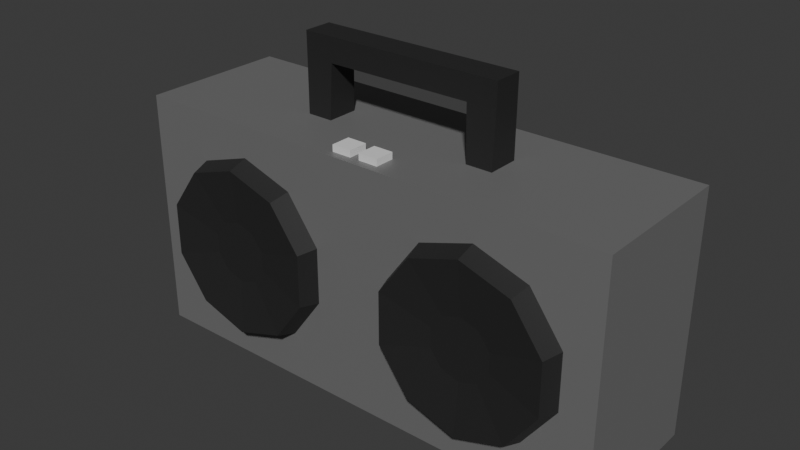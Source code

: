 # Source: boombox.blend  (saved by Blender 4.1.24; exported with 4.5.12 LTS)
import bpy
from mathutils import Matrix  # noqa: F401  (used for matrix-valued properties, if any)

bpy.ops.wm.read_factory_settings(use_empty=True)
scene = bpy.context.scene
scene.name = 'Scene'

# ---- collections
col_collection = bpy.data.collections.new('Collection'); scene.collection.children.link(col_collection)

# ---- materials (node trees are filled in below, after node groups)
mat_speakers = bpy.data.materials.new('Speakers')
mat_speakers.use_transparent_shadow = False
mat_material = bpy.data.materials.new('Material')
mat_material.alpha_threshold = 0.0
mat_material.use_transparent_shadow = False
mat_material.roughness = 0.5
mat_material.line_color = (0.0, 0.0, 0.0, 1.0)
mat_material_001 = bpy.data.materials.new('Material.001')
mat_material_001.use_transparent_shadow = False

# ---- material node trees
mat_speakers.use_nodes = True; mat_speakers.node_tree.nodes.clear()
_N = mat_speakers.node_tree.nodes; _L = mat_speakers.node_tree.links
n0 = _N.new('ShaderNodeBsdfPrincipled'); n0.name = 'Principled BSDF'; n0.location = (10, 300)
n0.inputs[0].default_value = (0.02176, 0.02176, 0.02176, 1.0)
n1 = _N.new('ShaderNodeOutputMaterial'); n1.name = 'Material Output'; n1.location = (300, 300)
_L.new(n0.outputs[0], n1.inputs[0])
n1.is_active_output = True
mat_material.use_nodes = True; mat_material.node_tree.nodes.clear()
_N = mat_material.node_tree.nodes; _L = mat_material.node_tree.links
n0 = _N.new('ShaderNodeOutputMaterial'); n0.name = 'Material Output'; n0.location = (300, 300)
n1 = _N.new('ShaderNodeBsdfPrincipled'); n1.name = 'Principled BSDF'; n1.location = (10, 300)
n1.inputs[0].default_value = (0.1936, 0.1936, 0.1936, 1.0)
n1.inputs[1].default_value = 0.1654
n1.inputs[3].default_value = 1.45
_L.new(n1.outputs[0], n0.inputs[0])
n0.is_active_output = True
mat_material_001.use_nodes = True; mat_material_001.node_tree.nodes.clear()
_N = mat_material_001.node_tree.nodes; _L = mat_material_001.node_tree.links
n0 = _N.new('ShaderNodeBsdfPrincipled'); n0.name = 'Principled BSDF'; n0.location = (10, 300)
n1 = _N.new('ShaderNodeOutputMaterial'); n1.name = 'Material Output'; n1.location = (300, 300)
_L.new(n0.outputs[0], n1.inputs[0])
n1.is_active_output = True

# ---- world
world_world = bpy.data.worlds.new('World'); scene.world = world_world
world_world.use_nodes = True; world_world.node_tree.nodes.clear()
_N = world_world.node_tree.nodes; _L = world_world.node_tree.links
n0 = _N.new('ShaderNodeOutputWorld'); n0.name = 'World Output'; n0.location = (300, 300)
n1 = _N.new('ShaderNodeBackground'); n1.name = 'Background'; n1.location = (10, 300)
n1.inputs[0].default_value = (0.05088, 0.05088, 0.05088, 1.0)
_L.new(n1.outputs[0], n0.inputs[0])
n0.is_active_output = True
world_world.color = (0.05088, 0.05088, 0.05088)
world_world.use_sun_shadow = False
world_world.sun_shadow_jitter_overblur = 0.0

# ---- meshes
me_cylinder = bpy.data.meshes.new('Cylinder')
me_cylinder.from_pydata([(-0.5155, -0.1666, 0.06797), (-0.5155, -0.2228, -0.1751), (-0.2991, -0.1666, -0.002343), (-0.442, -0.2228, -0.199), (-0.1653, -0.1666, -0.1864), (-0.3965, -0.2228, -0.2615), (-0.1653, -0.1666, -0.414), (-0.3965, -0.2228, -0.3388), (-0.2991, -0.1666, -0.598), (-0.442, -0.2228, -0.4014), (-0.5155, -0.1666, -0.6683), (-0.5155, -0.2228, -0.4253), (-0.7319, -0.1666, -0.598), (-0.589, -0.2228, -0.4014), (-0.8656, -0.1666, -0.414), (-0.6344, -0.2228, -0.3388), (-0.8656, -0.1666, -0.1864), (-0.6344, -0.2228, -0.2615), (-0.7319, -0.1666, -0.002343), (-0.589, -0.2228, -0.199), (-0.3139, -0.2434, -0.02277), (-0.5155, -0.2434, 0.04272), (-0.1894, -0.2434, -0.1942), (-0.1894, -0.2434, -0.4062), (-0.3139, -0.2434, -0.5776), (-0.5155, -0.2434, -0.6431), (-0.717, -0.2434, -0.5776), (-0.8416, -0.2434, -0.4062), (-0.8416, -0.2434, -0.1942), (-0.717, -0.2434, -0.02277), (0.5167, -0.1666, 0.06797), (0.5167, -0.2228, -0.1751), (0.3003, -0.1666, -0.002343), (0.4432, -0.2228, -0.199), (0.1666, -0.1666, -0.1864), (0.3978, -0.2228, -0.2615), (0.1666, -0.1666, -0.414), (0.3978, -0.2228, -0.3388), (0.3003, -0.1666, -0.598), (0.4432, -0.2228, -0.4014), (0.5167, -0.1666, -0.6683), (0.5167, -0.2228, -0.4253), (0.7331, -0.1666, -0.598), (0.5903, -0.2228, -0.4014), (0.8669, -0.1666, -0.414), (0.6357, -0.2228, -0.3388), (0.8669, -0.1666, -0.1864), (0.6357, -0.2228, -0.2615), (0.7331, -0.1666, -0.002343), (0.5903, -0.2228, -0.199), (0.3152, -0.2434, -0.02277), (0.5167, -0.2434, 0.04272), (0.1906, -0.2434, -0.1942), (0.1906, -0.2434, -0.4062), (0.3152, -0.2434, -0.5776), (0.5167, -0.2434, -0.6431), (0.7183, -0.2434, -0.5776), (0.8429, -0.2434, -0.4062), (0.8429, -0.2434, -0.1942), (0.7183, -0.2434, -0.02277), (-0.9994, -0.1666, -0.7933), (-0.9994, -0.1666, 0.1964), (-0.9994, 0.4385, -0.7933), (-0.9994, 0.4385, 0.1964), (1.001, -0.1666, -0.7933), (1.001, -0.1666, 0.1964), (1.001, 0.4385, -0.7933), (1.001, 0.4385, 0.1964), (0.0006296, 0.4385, -0.7933), (0.0006296, 0.4385, 0.1964), (0.0006296, -0.1666, -0.7933), (0.0006296, -0.1666, 0.1964), (-0.4994, 0.4385, -0.7933), (-0.4994, -0.1666, 0.1964), (-0.4994, 0.4385, 0.1964), (-0.4994, -0.1666, -0.7933), (0.5006, 0.4385, 0.1964), (0.5006, -0.1666, -0.7933), (0.5006, 0.4385, -0.7933), (0.5006, -0.1666, 0.1964), (-0.3994, 0.4385, 0.1964), (-0.2994, 0.4385, 0.1964), (-0.1994, 0.4385, 0.1964), (-0.09937, 0.4385, 0.1964), (0.4006, -0.1666, 0.1964), (0.3006, -0.1666, 0.1964), (0.2006, -0.1666, 0.1964), (0.1006, -0.1666, 0.1964), (0.0006296, 0.3175, 0.1964), (0.0006296, 0.1965, 0.1964), (0.0006296, 0.07545, 0.1964), (0.0006296, -0.04558, 0.1964), (-0.09937, -0.1666, 0.1964), (-0.1994, -0.1666, 0.1964), (-0.2994, -0.1666, 0.1964), (-0.3994, -0.1666, 0.1964), (-0.4994, 0.3175, 0.1964), (-0.4994, 0.1965, 0.1964), (-0.4994, 0.07545, 0.1964), (-0.4994, -0.04558, 0.1964), (0.1006, 0.4385, 0.1964), (0.2006, 0.4385, 0.1964), (0.3006, 0.4385, 0.1964), (0.4006, 0.4385, 0.1964), (0.5006, 0.3175, 0.1964), (0.5006, 0.1965, 0.1964), (0.5006, 0.07545, 0.1964), (0.5006, -0.04558, 0.1964), (-0.09937, 0.3175, 0.1964), (-0.09937, 0.1965, 0.1964), (-0.09937, 0.07545, 0.1964), (-0.09937, -0.04558, 0.1964), (-0.1994, 0.3175, 0.1964), (-0.1994, 0.1965, 0.1964), (-0.1994, 0.07545, 0.1964), (-0.1994, -0.04558, 0.1964), (-0.2994, 0.3175, 0.1964), (-0.2994, 0.1965, 0.1964), (-0.2994, 0.07545, 0.1964), (-0.2994, -0.04558, 0.1964), (-0.3994, 0.3175, 0.1964), (-0.3994, 0.1965, 0.1964), (-0.3994, 0.07545, 0.1964), (-0.3994, -0.04558, 0.1964), (0.4006, 0.3175, 0.1964), (0.4006, 0.1965, 0.1964), (0.4006, 0.07545, 0.1964), (0.4006, -0.04558, 0.1964), (0.3006, 0.3175, 0.1964), (0.3006, 0.1965, 0.1964), (0.3006, 0.07545, 0.1964), (0.3006, -0.04558, 0.1964), (0.2006, 0.3175, 0.1964), (0.2006, 0.1965, 0.1964), (0.2006, 0.07545, 0.1964), (0.2006, -0.04558, 0.1964), (0.1006, 0.3175, 0.1964), (0.1006, 0.1965, 0.1964), (0.1006, 0.07545, 0.1964), (0.1006, -0.04558, 0.1964), (-0.4105, 0.07126, 0.1789), (-0.4158, 0.07678, 0.4137), (-0.4105, 0.2007, 0.1789), (-0.4158, 0.1951, 0.4137), (-0.3056, 0.07126, 0.1789), (-0.2975, 0.07678, 0.4137), (-0.3056, 0.2007, 0.1789), (-0.2975, 0.1951, 0.4137), (-0.4165, 0.07678, 0.5127), (-0.4165, 0.1951, 0.5127), (-0.3023, 0.1951, 0.5127), (-0.3023, 0.07678, 0.5127), (0.4117, 0.07126, 0.1789), (0.4171, 0.07678, 0.4137), (0.4117, 0.2007, 0.1789), (0.4171, 0.1951, 0.4137), (0.3069, 0.07126, 0.1789), (0.2987, 0.07678, 0.4137), (0.3069, 0.2007, 0.1789), (0.2987, 0.1951, 0.4137), (0.4178, 0.07678, 0.5127), (0.4178, 0.1951, 0.5127), (0.3036, 0.1951, 0.5127), (0.3036, 0.07678, 0.5127), (0.01217, -0.1321, 0.1964), (0.01217, -0.1321, 0.2231), (0.01217, -0.05211, 0.1964), (0.01217, -0.05211, 0.2231), (0.09217, -0.1321, 0.1964), (0.09217, -0.1321, 0.2231), (0.09217, -0.05211, 0.1964), (0.09217, -0.05211, 0.2231), (-0.1051, -0.1332, 0.1964), (-0.1051, -0.1332, 0.2231), (-0.1051, -0.0532, 0.1964), (-0.1051, -0.0532, 0.2231), (-0.02507, -0.1332, 0.1964), (-0.02507, -0.1332, 0.2231), (-0.02507, -0.0532, 0.1964), (-0.02507, -0.0532, 0.2231)], [], [(0, 21, 20, 2), (2, 20, 22, 4), (4, 22, 23, 6), (6, 23, 24, 8), (8, 24, 25, 10), (10, 25, 26, 12), (12, 26, 27, 14), (14, 27, 28, 16), (3, 1, 19, 17, 15, 13, 11, 9, 7, 5), (16, 28, 29, 18), (18, 29, 21, 0), (0, 2, 4, 6, 8, 10, 12, 14, 16, 18), (1, 3, 20, 21), (3, 5, 22, 20), (5, 7, 23, 22), (7, 9, 24, 23), (9, 11, 25, 24), (11, 13, 26, 25), (13, 15, 27, 26), (15, 17, 28, 27), (17, 19, 29, 28), (19, 1, 21, 29), (30, 32, 50, 51), (32, 34, 52, 50), (34, 36, 53, 52), (36, 38, 54, 53), (38, 40, 55, 54), (40, 42, 56, 55), (42, 44, 57, 56), (44, 46, 58, 57), (33, 35, 37, 39, 41, 43, 45, 47, 49, 31), (46, 48, 59, 58), (48, 30, 51, 59), (30, 48, 46, 44, 42, 40, 38, 36, 34, 32), (31, 51, 50, 33), (33, 50, 52, 35), (35, 52, 53, 37), (37, 53, 54, 39), (39, 54, 55, 41), (41, 55, 56, 43), (43, 56, 57, 45), (45, 57, 58, 47), (47, 58, 59, 49), (49, 59, 51, 31), (60, 61, 63, 62), (78, 76, 67, 66), (66, 67, 65, 64), (75, 73, 61, 60), (78, 66, 64, 77), (74, 63, 61, 73, 99, 98, 97, 96), (139, 91, 71, 87), (72, 68, 70, 75), (77, 79, 84, 85, 86, 87, 71, 70), (72, 74, 80, 81, 82, 83, 69, 68), (62, 63, 74, 72), (62, 72, 75, 60), (123, 99, 73, 95), (70, 71, 92, 93, 94, 95, 73, 75), (64, 65, 79, 77), (67, 76, 104, 105, 106, 107, 79, 65), (68, 78, 77, 70), (68, 69, 100, 101, 102, 103, 76, 78), (91, 111, 92, 71), (111, 115, 93, 92), (115, 119, 94, 93), (119, 123, 95, 94), (69, 83, 108, 88), (88, 108, 109, 89), (89, 109, 110, 90), (90, 110, 111, 91), (83, 82, 112, 108), (108, 112, 113, 109), (109, 113, 114, 110), (110, 114, 115, 111), (82, 81, 116, 112), (112, 116, 117, 113), (113, 117, 118, 114), (114, 118, 119, 115), (81, 80, 120, 116), (116, 120, 121, 117), (117, 121, 122, 118), (118, 122, 123, 119), (80, 74, 96, 120), (120, 96, 97, 121), (121, 97, 98, 122), (122, 98, 99, 123), (107, 127, 84, 79), (127, 131, 85, 84), (131, 135, 86, 85), (135, 139, 87, 86), (76, 103, 124, 104), (104, 124, 125, 105), (105, 125, 126, 106), (106, 126, 127, 107), (103, 102, 128, 124), (124, 128, 129, 125), (125, 129, 130, 126), (126, 130, 131, 127), (102, 101, 132, 128), (128, 132, 133, 129), (129, 133, 134, 130), (130, 134, 135, 131), (101, 100, 136, 132), (132, 136, 137, 133), (133, 137, 138, 134), (134, 138, 139, 135), (100, 69, 88, 136), (136, 88, 89, 137), (137, 89, 90, 138), (138, 90, 91, 139), (140, 141, 143, 142), (142, 143, 147, 146), (146, 147, 145, 144), (144, 145, 141, 140), (142, 146, 144, 140), (143, 141, 148, 149), (150, 149, 148, 151), (141, 145, 151, 148), (147, 143, 149, 150), (163, 162, 150, 151), (152, 154, 155, 153), (154, 158, 159, 155), (158, 156, 157, 159), (156, 152, 153, 157), (154, 152, 156, 158), (155, 161, 160, 153), (162, 163, 160, 161), (153, 160, 163, 157), (159, 162, 161, 155), (157, 163, 151, 145), (162, 159, 147, 150), (159, 157, 145, 147), (164, 165, 167, 166), (166, 167, 171, 170), (170, 171, 169, 168), (168, 169, 165, 164), (166, 170, 168, 164), (171, 167, 165, 169), (172, 173, 175, 174), (174, 175, 179, 178), (178, 179, 177, 176), (176, 177, 173, 172), (174, 178, 176, 172), (179, 175, 173, 177)])
me_cylinder.polygons.foreach_set('material_index', [0, 0, 0, 0, 0, 0, 0, 0, 0, 0, 0, 0, 0, 0, 0, 0, 0, 0, 0, 0, 0, 0, 0, 0, 0, 0, 0, 0, 0, 0, 0, 0, 0, 0, 0, 0, 0, 0, 0, 0, 0, 0, 0, 0, 1, 1, 1, 1, 1, 1, 1, 1, 1, 1, 1, 1, 1, 1, 1, 1, 1, 1, 1, 1, 1, 1, 1, 1, 1, 1, 1, 1, 1, 1, 1, 1, 1, 1, 1, 1, 1, 1, 1, 1, 1, 1, 1, 1, 1, 1, 1, 1, 1, 1, 1, 1, 1, 1, 1, 1, 1, 1, 1, 1, 1, 1, 1, 1, 1, 1, 0, 0, 0, 0, 0, 0, 0, 0, 0, 0, 0, 0, 0, 0, 0, 0, 0, 0, 0, 0, 0, 0, 2, 2, 2, 2, 2, 2, 2, 2, 2, 2, 2, 2])
_uv = me_cylinder.uv_layers.new(name='UVMap')
_uv.uv.foreach_set('vector', [1.0, 0.5, 1.0, 1.0, 0.9, 1.0, 0.9, 0.5, 0.9, 0.5, 0.9, 1.0, 0.8, 1.0, 0.8, 0.5, 0.8, 0.5, 0.8, 1.0, 0.7, 1.0, 0.7, 0.5, 0.7, 0.5, 0.7, 1.0, 0.6, 1.0, 0.6, 0.5, 0.6, 0.5, 0.6, 1.0, 0.5, 1.0, 0.5, 0.5, 0.5, 0.5, 0.5, 1.0, 0.4, 1.0, 0.4, 0.5, 0.4, 0.5, 0.4, 1.0, 0.3, 1.0, 0.3, 0.5, 0.3, 0.5, 0.3, 1.0, 0.2, 1.0, 0.2, 0.5, 0.3015, 0.3208, 0.25, 0.3375, 0.1985, 0.3208, 0.1667, 0.2771, 0.1667, 0.2229, 0.1985, 0.1792, 0.25, 0.1625, 0.3015, 0.1792, 0.3333, 0.2229, 0.3333, 0.2771, 0.2, 0.5, 0.2, 1.0, 0.1, 1.0, 0.1, 0.5, 0.1, 0.5, 0.1, 1.0, -7.451e-08, 1.0, -7.451e-08, 0.5, 0.75, 0.49, 0.8911, 0.4442, 0.9783, 0.3242, 0.9783, 0.1758, 0.8911, 0.05584, 0.75, 0.01, 0.6089, 0.05584, 0.5217, 0.1758, 0.5217, 0.3242, 0.6089, 0.4442, 0.25, 0.3375, 0.3015, 0.3208, 0.3911, 0.4442, 0.25, 0.49, 0.3015, 0.3208, 0.3333, 0.2771, 0.4783, 0.3242, 0.3911, 0.4442, 0.3333, 0.2771, 0.3333, 0.2229, 0.4783, 0.1758, 0.4783, 0.3242, 0.3333, 0.2229, 0.3015, 0.1792, 0.3911, 0.05584, 0.4783, 0.1758, 0.3015, 0.1792, 0.25, 0.1625, 0.25, 0.01, 0.3911, 0.05584, 0.25, 0.1625, 0.1985, 0.1792, 0.1089, 0.05584, 0.25, 0.01, 0.1985, 0.1792, 0.1667, 0.2229, 0.02175, 0.1758, 0.1089, 0.05584, 0.1667, 0.2229, 0.1667, 0.2771, 0.02175, 0.3242, 0.02175, 0.1758, 0.1667, 0.2771, 0.1985, 0.3208, 0.1089, 0.4442, 0.02175, 0.3242, 0.1985, 0.3208, 0.25, 0.3375, 0.25, 0.49, 0.1089, 0.4442, 1.0, 0.5, 0.9, 0.5, 0.9, 1.0, 1.0, 1.0, 0.9, 0.5, 0.8, 0.5, 0.8, 1.0, 0.9, 1.0, 0.8, 0.5, 0.7, 0.5, 0.7, 1.0, 0.8, 1.0, 0.7, 0.5, 0.6, 0.5, 0.6, 1.0, 0.7, 1.0, 0.6, 0.5, 0.5, 0.5, 0.5, 1.0, 0.6, 1.0, 0.5, 0.5, 0.4, 0.5, 0.4, 1.0, 0.5, 1.0, 0.4, 0.5, 0.3, 0.5, 0.3, 1.0, 0.4, 1.0, 0.3, 0.5, 0.2, 0.5, 0.2, 1.0, 0.3, 1.0, 0.3015, 0.3208, 0.3333, 0.2771, 0.3333, 0.2229, 0.3015, 0.1792, 0.25, 0.1625, 0.1985, 0.1792, 0.1667, 0.2229, 0.1667, 0.2771, 0.1985, 0.3208, 0.25, 0.3375, 0.2, 0.5, 0.1, 0.5, 0.1, 1.0, 0.2, 1.0, 0.1, 0.5, -7.451e-08, 0.5, -7.451e-08, 1.0, 0.1, 1.0, 0.75, 0.49, 0.6089, 0.4442, 0.5217, 0.3242, 0.5217, 0.1758, 0.6089, 0.05584, 0.75, 0.01, 0.8911, 0.05584, 0.9783, 0.1758, 0.9783, 0.3242, 0.8911, 0.4442, 0.25, 0.3375, 0.25, 0.49, 0.3911, 0.4442, 0.3015, 0.3208, 0.3015, 0.3208, 0.3911, 0.4442, 0.4783, 0.3242, 0.3333, 0.2771, 0.3333, 0.2771, 0.4783, 0.3242, 0.4783, 0.1758, 0.3333, 0.2229, 0.3333, 0.2229, 0.4783, 0.1758, 0.3911, 0.05584, 0.3015, 0.1792, 0.3015, 0.1792, 0.3911, 0.05584, 0.25, 0.01, 0.25, 0.1625, 0.25, 0.1625, 0.25, 0.01, 0.1089, 0.05584, 0.1985, 0.1792, 0.1985, 0.1792, 0.1089, 0.05584, 0.02175, 0.1758, 0.1667, 0.2229, 0.1667, 0.2229, 0.02175, 0.1758, 0.02175, 0.3242, 0.1667, 0.2771, 0.1667, 0.2771, 0.02175, 0.3242, 0.1089, 0.4442, 0.1985, 0.3208, 0.1985, 0.3208, 0.1089, 0.4442, 0.25, 0.49, 0.25, 0.3375, 0.375, 0.0, 0.625, 0.0, 0.625, 0.25, 0.375, 0.25, 0.375, 0.4375, 0.625, 0.4375, 0.625, 0.5, 0.375, 0.5, 0.375, 0.5, 0.625, 0.5, 0.625, 0.75, 0.375, 0.75, 0.375, 0.9375, 0.625, 0.9375, 0.625, 1.0, 0.375, 1.0, 0.3125, 0.5, 0.375, 0.5, 0.375, 0.75, 0.3125, 0.75, 0.8125, 0.5, 0.875, 0.5, 0.875, 0.75, 0.8125, 0.75, 0.8125, 0.7, 0.8125, 0.65, 0.8125, 0.6, 0.8125, 0.55, 0.7375, 0.7, 0.75, 0.7, 0.75, 0.75, 0.7375, 0.75, 0.1875, 0.5, 0.25, 0.5, 0.25, 0.75, 0.1875, 0.75, 0.375, 0.8125, 0.625, 0.8125, 0.625, 0.825, 0.625, 0.8375, 0.625, 0.85, 0.625, 0.8625, 0.625, 0.875, 0.375, 0.875, 0.375, 0.3125, 0.625, 0.3125, 0.625, 0.325, 0.625, 0.3375, 0.625, 0.35, 0.625, 0.3625, 0.625, 0.375, 0.375, 0.375, 0.375, 0.25, 0.625, 0.25, 0.625, 0.3125, 0.375, 0.3125, 0.125, 0.5, 0.1875, 0.5, 0.1875, 0.75, 0.125, 0.75, 0.8, 0.7, 0.8125, 0.7, 0.8125, 0.75, 0.8, 0.75, 0.375, 0.875, 0.625, 0.875, 0.625, 0.8875, 0.625, 0.9, 0.625, 0.9125, 0.625, 0.925, 0.625, 0.9375, 0.375, 0.9375, 0.375, 0.75, 0.625, 0.75, 0.625, 0.8125, 0.375, 0.8125, 0.625, 0.5, 0.6875, 0.5, 0.6875, 0.55, 0.6875, 0.6, 0.6875, 0.65, 0.6875, 0.7, 0.6875, 0.75, 0.625, 0.75, 0.25, 0.5, 0.3125, 0.5, 0.3125, 0.75, 0.25, 0.75, 0.375, 0.375, 0.625, 0.375, 0.625, 0.3875, 0.625, 0.4, 0.625, 0.4125, 0.625, 0.425, 0.625, 0.4375, 0.375, 0.4375, 0.75, 0.7, 0.7625, 0.7, 0.7625, 0.75, 0.75, 0.75, 0.7625, 0.7, 0.775, 0.7, 0.775, 0.75, 0.7625, 0.75, 0.775, 0.7, 0.7875, 0.7, 0.7875, 0.75, 0.775, 0.75, 0.7875, 0.7, 0.8, 0.7, 0.8, 0.75, 0.7875, 0.75, 0.75, 0.5, 0.7625, 0.5, 0.7625, 0.55, 0.75, 0.55, 0.75, 0.55, 0.7625, 0.55, 0.7625, 0.6, 0.75, 0.6, 0.75, 0.6, 0.7625, 0.6, 0.7625, 0.65, 0.75, 0.65, 0.75, 0.65, 0.7625, 0.65, 0.7625, 0.7, 0.75, 0.7, 0.7625, 0.5, 0.775, 0.5, 0.775, 0.55, 0.7625, 0.55, 0.7625, 0.55, 0.775, 0.55, 0.775, 0.6, 0.7625, 0.6, 0.7625, 0.6, 0.775, 0.6, 0.775, 0.65, 0.7625, 0.65, 0.7625, 0.65, 0.775, 0.65, 0.775, 0.7, 0.7625, 0.7, 0.775, 0.5, 0.7875, 0.5, 0.7875, 0.55, 0.775, 0.55, 0.775, 0.55, 0.7875, 0.55, 0.7875, 0.6, 0.775, 0.6, 0.775, 0.6, 0.7875, 0.6, 0.7875, 0.65, 0.775, 0.65, 0.775, 0.65, 0.7875, 0.65, 0.7875, 0.7, 0.775, 0.7, 0.7875, 0.5, 0.8, 0.5, 0.8, 0.55, 0.7875, 0.55, 0.7875, 0.55, 0.8, 0.55, 0.8, 0.6, 0.7875, 0.6, 0.7875, 0.6, 0.8, 0.6, 0.8, 0.65, 0.7875, 0.65, 0.7875, 0.65, 0.8, 0.65, 0.8, 0.7, 0.7875, 0.7, 0.8, 0.5, 0.8125, 0.5, 0.8125, 0.55, 0.8, 0.55, 0.8, 0.55, 0.8125, 0.55, 0.8125, 0.6, 0.8, 0.6, 0.8, 0.6, 0.8125, 0.6, 0.8125, 0.65, 0.8, 0.65, 0.8, 0.65, 0.8125, 0.65, 0.8125, 0.7, 0.8, 0.7, 0.6875, 0.7, 0.7, 0.7, 0.7, 0.75, 0.6875, 0.75, 0.7, 0.7, 0.7125, 0.7, 0.7125, 0.75, 0.7, 0.75, 0.7125, 0.7, 0.725, 0.7, 0.725, 0.75, 0.7125, 0.75, 0.725, 0.7, 0.7375, 0.7, 0.7375, 0.75, 0.725, 0.75, 0.6875, 0.5, 0.7, 0.5, 0.7, 0.55, 0.6875, 0.55, 0.6875, 0.55, 0.7, 0.55, 0.7, 0.6, 0.6875, 0.6, 0.6875, 0.6, 0.7, 0.6, 0.7, 0.65, 0.6875, 0.65, 0.6875, 0.65, 0.7, 0.65, 0.7, 0.7, 0.6875, 0.7, 0.7, 0.5, 0.7125, 0.5, 0.7125, 0.55, 0.7, 0.55, 0.7, 0.55, 0.7125, 0.55, 0.7125, 0.6, 0.7, 0.6, 0.7, 0.6, 0.7125, 0.6, 0.7125, 0.65, 0.7, 0.65, 0.7, 0.65, 0.7125, 0.65, 0.7125, 0.7, 0.7, 0.7, 0.7125, 0.5, 0.725, 0.5, 0.725, 0.55, 0.7125, 0.55, 0.7125, 0.55, 0.725, 0.55, 0.725, 0.6, 0.7125, 0.6, 0.7125, 0.6, 0.725, 0.6, 0.725, 0.65, 0.7125, 0.65, 0.7125, 0.65, 0.725, 0.65, 0.725, 0.7, 0.7125, 0.7, 0.725, 0.5, 0.7375, 0.5, 0.7375, 0.55, 0.725, 0.55, 0.725, 0.55, 0.7375, 0.55, 0.7375, 0.6, 0.725, 0.6, 0.725, 0.6, 0.7375, 0.6, 0.7375, 0.65, 0.725, 0.65, 0.725, 0.65, 0.7375, 0.65, 0.7375, 0.7, 0.725, 0.7, 0.7375, 0.5, 0.75, 0.5, 0.75, 0.55, 0.7375, 0.55, 0.7375, 0.55, 0.75, 0.55, 0.75, 0.6, 0.7375, 0.6, 0.7375, 0.6, 0.75, 0.6, 0.75, 0.65, 0.7375, 0.65, 0.7375, 0.65, 0.75, 0.65, 0.75, 0.7, 0.7375, 0.7, 0.375, 0.0, 0.625, 0.0, 0.625, 0.25, 0.375, 0.25, 0.375, 0.25, 0.625, 0.25, 0.625, 0.5, 0.375, 0.5, 0.375, 0.5, 0.625, 0.5, 0.625, 0.75, 0.375, 0.75, 0.375, 0.75, 0.625, 0.75, 0.625, 1.0, 0.375, 1.0, 0.125, 0.5, 0.375, 0.5, 0.375, 0.75, 0.125, 0.75, 0.625, 0.25, 0.625, 0.0, 0.625, 0.0, 0.625, 0.25, 0.625, 0.5, 0.875, 0.5, 0.875, 0.75, 0.625, 0.75, 0.625, 1.0, 0.625, 0.75, 0.625, 0.75, 0.625, 1.0, 0.625, 0.5, 0.625, 0.25, 0.625, 0.25, 0.625, 0.5, 0.625, 0.75, 0.625, 0.5, 0.625, 0.5, 0.625, 0.75, 0.375, 0.0, 0.375, 0.25, 0.625, 0.25, 0.625, 0.0, 0.375, 0.25, 0.375, 0.5, 0.625, 0.5, 0.625, 0.25, 0.375, 0.5, 0.375, 0.75, 0.625, 0.75, 0.625, 0.5, 0.375, 0.75, 0.375, 1.0, 0.625, 1.0, 0.625, 0.75, 0.125, 0.5, 0.125, 0.75, 0.375, 0.75, 0.375, 0.5, 0.625, 0.25, 0.625, 0.25, 0.625, 0.0, 0.625, 0.0, 0.625, 0.5, 0.625, 0.75, 0.875, 0.75, 0.875, 0.5, 0.625, 1.0, 0.625, 1.0, 0.625, 0.75, 0.625, 0.75, 0.625, 0.5, 0.625, 0.5, 0.625, 0.25, 0.625, 0.25, 0.625, 0.75, 0.625, 0.75, 0.625, 0.75, 0.625, 0.75, 0.625, 0.5, 0.625, 0.5, 0.625, 0.5, 0.625, 0.5, 0.625, 0.5, 0.625, 0.75, 0.625, 0.75, 0.625, 0.5, 0.375, 0.0, 0.625, 0.0, 0.625, 0.25, 0.375, 0.25, 0.375, 0.25, 0.625, 0.25, 0.625, 0.5, 0.375, 0.5, 0.375, 0.5, 0.625, 0.5, 0.625, 0.75, 0.375, 0.75, 0.375, 0.75, 0.625, 0.75, 0.625, 1.0, 0.375, 1.0, 0.125, 0.5, 0.375, 0.5, 0.375, 0.75, 0.125, 0.75, 0.625, 0.5, 0.875, 0.5, 0.875, 0.75, 0.625, 0.75, 0.375, 0.0, 0.625, 0.0, 0.625, 0.25, 0.375, 0.25, 0.375, 0.25, 0.625, 0.25, 0.625, 0.5, 0.375, 0.5, 0.375, 0.5, 0.625, 0.5, 0.625, 0.75, 0.375, 0.75, 0.375, 0.75, 0.625, 0.75, 0.625, 1.0, 0.375, 1.0, 0.125, 0.5, 0.375, 0.5, 0.375, 0.75, 0.125, 0.75, 0.625, 0.5, 0.875, 0.5, 0.875, 0.75, 0.625, 0.75])
me_cylinder.materials.append(mat_speakers)
me_cylinder.materials.append(mat_material)
me_cylinder.materials.append(mat_material_001)
me_cylinder.update()

# ---- objects
ob_boombox__rigid = bpy.data.objects.new('Boombox -rigid', me_cylinder)

# ---- transforms, parenting, visibility, modifiers, constraints
ob_boombox__rigid.location = (0.0, 0.0, 0.0)

# ---- collection membership
col_collection.objects.link(ob_boombox__rigid)

# ---- scene / render settings (as saved in the file)
scene.frame_start = 1; scene.frame_end = 250; scene.frame_set(1)
scene.render.engine = 'BLENDER_EEVEE_NEXT'
scene.cycles.sampling_pattern = 'TABULATED_SOBOL'
scene.eevee.ray_tracing_options.trace_max_roughness = 0.0
bpy.context.view_layer.update()

# ---- added for rendering (the .blend has no active camera and no usable light): camera, sun
cam_auto = bpy.data.cameras.new('AutoCamera')
cam_auto.lens = 50.0
cam_auto.sensor_width = 36.0
cam_auto.clip_end = 1000.0
ob_auto_camera = bpy.data.objects.new('AutoCamera', cam_auto)
scene.collection.objects.link(ob_auto_camera)
ob_auto_camera.location = (2.29898, -2.66046, 1.69833)
ob_auto_camera.rotation_euler = (1.09748, -7.21219e-08, 0.694738)
scene.camera = ob_auto_camera
light_auto_sun = bpy.data.lights.new('AutoSun', 'SUN')
light_auto_sun.energy = 3.0
light_auto_sun.angle = 0.0523599
ob_auto_sun = bpy.data.objects.new('AutoSun', light_auto_sun)
scene.collection.objects.link(ob_auto_sun)
ob_auto_sun.rotation_euler = (0.872665, 0.174533, 0.523599)
bpy.context.view_layer.update()

